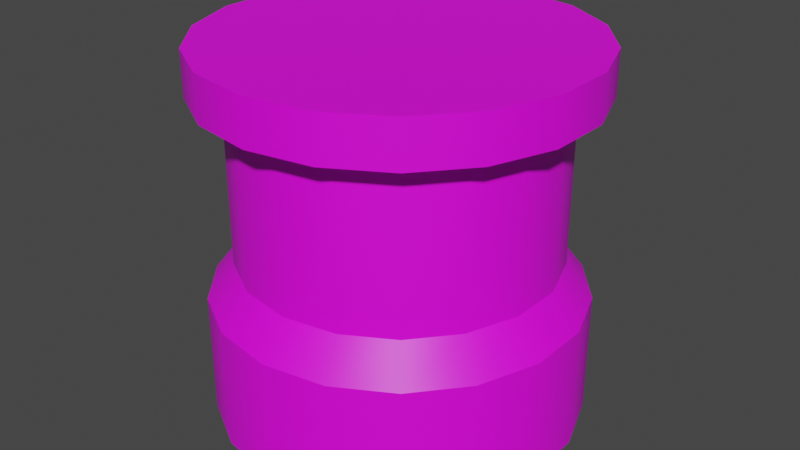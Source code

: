 # Source: pedestal.blend  (saved by Blender 2.90.8; exported with 4.5.12 LTS)
import bpy
from mathutils import Matrix  # noqa: F401  (used for matrix-valued properties, if any)

bpy.ops.wm.read_factory_settings(use_empty=True)
scene = bpy.context.scene
scene.name = 'Scene'

# ---- collections
col_collection = bpy.data.collections.new('Collection'); scene.collection.children.link(col_collection)

# ---- images (referenced by path relative to the original .blend; pixels are not part of the script)
import os
ASSET_DIR = os.environ.get("B2B_ASSET_DIR", "")  # directory of the original .blend (textures are referenced by path, not embedded)
HERE = os.path.dirname(os.path.abspath(__file__))  # packed textures are extracted next to this script under _unpacked/

def load_image(name, relpath, width, height, colorspace="sRGB"):
    """Load a texture the original file referenced (path relative to the .blend, or extracted next to this script)."""
    p = next((c for c in (os.path.join(HERE, relpath), os.path.join(ASSET_DIR, relpath)) if relpath and os.path.exists(c)), "")
    if p:
        img = bpy.data.images.load(p, check_existing=True)
        img.name = name
    else:  # same state as the original file: an image datablock whose file is absent (Cycles renders it pink)
        img = bpy.data.images.new(name, width, height)
        img.source = "FILE"
        img.filepath = "//" + (relpath or name)
    img.colorspace_settings.name = colorspace
    return img
img_marble012_1k_jpg_color_jpg = load_image('Marble012_1K-JPG_Color.jpg', 'Marble012_1K-JPG_Color.jpg', 1024, 1024, 'sRGB')

# ---- materials (node trees are filled in below, after node groups)
mat_material_001 = bpy.data.materials.new('Material.001')
mat_material_001.use_transparent_shadow = False

# ---- node groups
ng_auto_smooth = bpy.data.node_groups.new('Auto Smooth', 'GeometryNodeTree')
_s = ng_auto_smooth.interface.new_socket(name='Geometry', in_out='OUTPUT', socket_type='NodeSocketGeometry')
_s = ng_auto_smooth.interface.new_socket(name='Geometry', in_out='INPUT', socket_type='NodeSocketGeometry')
_s = ng_auto_smooth.interface.new_socket(name='Angle', in_out='INPUT', socket_type='NodeSocketFloat')
_s.subtype = 'ANGLE'
_s.min_value = 0.0
_s.max_value = 3.142
ng_auto_smooth.is_modifier = True
_N = ng_auto_smooth.nodes; _L = ng_auto_smooth.links
n0 = _N.new('NodeGroupOutput'); n0.name = 'Group Output'; n0.location = (480, -100)
n1 = _N.new('NodeGroupInput'); n1.name = 'Group Input'; n1.location = (-420, -300)
n2 = _N.new('NodeGroupInput'); n2.name = 'Group Input.001'; n2.location = (-60, -100)
n3 = _N.new('GeometryNodeSetShadeSmooth'); n3.name = 'Set Shade Smooth'; n3.location = (120, -100)
n3.domain = 'EDGE'
n4 = _N.new('GeometryNodeSetShadeSmooth'); n4.name = 'Set Shade Smooth.001'; n4.location = (300, -100)
n5 = _N.new('GeometryNodeInputMeshEdgeAngle'); n5.name = 'Edge Angle'; n5.location = (-420, -220)
n6 = _N.new('GeometryNodeInputEdgeSmooth'); n6.name = 'Is Edge Smooth'; n6.location = (-60, -160)
n7 = _N.new('GeometryNodeInputShadeSmooth'); n7.name = 'Is Face Smooth'; n7.location = (-240, -340)
n8 = _N.new('FunctionNodeBooleanMath'); n8.name = 'Boolean Math'; n8.location = (-60, -220)
n9 = _N.new('FunctionNodeCompare'); n9.name = 'Compare'; n9.location = (-240, -180)
n9.operation = 'LESS_EQUAL'
_L.new(n5.outputs[0], n9.inputs[0])
_L.new(n4.outputs[0], n0.inputs[0])
_L.new(n1.outputs[1], n9.inputs[1])
_L.new(n9.outputs[0], n8.inputs[0])
_L.new(n7.outputs[0], n8.inputs[1])
_L.new(n2.outputs[0], n3.inputs[0])
_L.new(n6.outputs[0], n3.inputs[1])
_L.new(n3.outputs[0], n4.inputs[0])
_L.new(n8.outputs[0], n3.inputs[2])
n0.is_active_output = True

# ---- material node trees
mat_material_001.use_nodes = True; mat_material_001.node_tree.nodes.clear()
_N = mat_material_001.node_tree.nodes; _L = mat_material_001.node_tree.links
n0 = _N.new('ShaderNodeBsdfPrincipled'); n0.name = 'Principled BSDF'; n0.location = (10, 300)
n0.distribution = 'GGX'
n0.subsurface_method = 'BURLEY'
n0.inputs[3].default_value = 1.45
n0.inputs[27].default_value = (0.0, 0.0, 0.0, 1.0)
n0.inputs[28].default_value = 1.0
n1 = _N.new('ShaderNodeOutputMaterial'); n1.name = 'Material Output'; n1.location = (300, 300)
n2 = _N.new('ShaderNodeTexImage'); n2.name = 'Image Texture'; n2.location = (-280, 280)
n2.image = img_marble012_1k_jpg_color_jpg
_L.new(n0.outputs[0], n1.inputs[0])
_L.new(n2.outputs[0], n0.inputs[0])
n1.is_active_output = True

# ---- world
world_world = bpy.data.worlds.new('World'); scene.world = world_world
world_world.use_nodes = True; world_world.node_tree.nodes.clear()
_N = world_world.node_tree.nodes; _L = world_world.node_tree.links
n0 = _N.new('ShaderNodeOutputWorld'); n0.name = 'World Output'; n0.location = (300, 300)
n1 = _N.new('ShaderNodeBackground'); n1.name = 'Background'; n1.location = (10, 300)
n1.inputs[0].default_value = (0.05088, 0.05088, 0.05088, 1.0)
_L.new(n1.outputs[0], n0.inputs[0])
n0.is_active_output = True
world_world.color = (0.05088, 0.05088, 0.05088)
world_world.use_sun_shadow = False
world_world.sun_shadow_jitter_overblur = 0.0

# ---- meshes
me_cylinder = bpy.data.meshes.new('Cylinder')
me_cylinder.from_pydata([(0.0, 1.0, -1.0), (0.342, 0.9397, -1.0), (0.6428, 0.766, -1.0), (0.866, 0.5, -1.0), (0.9848, 0.1736, -1.0), (0.9848, -0.1736, -1.0), (0.866, -0.5, -1.0), (0.6428, -0.766, -1.0), (0.342, -0.9397, -1.0), (1.51e-07, -1.0, -1.0), (-0.342, -0.9397, -1.0), (-0.6428, -0.766, -1.0), (-0.866, -0.5, -1.0), (-0.9848, -0.1736, -1.0), (-0.9848, 0.1736, -1.0), (-0.866, 0.5, -1.0), (-0.6428, 0.766, -1.0), (-0.342, 0.9397, -1.0), (0.0, 1.0, 0.05356), (0.342, 0.9397, 0.05356), (0.6428, 0.766, 0.05356), (0.866, 0.5, 0.05356), (0.9848, 0.1736, 0.05356), (0.9848, -0.1736, 0.05356), (0.866, -0.5, 0.05356), (0.6428, -0.766, 0.05356), (0.342, -0.9397, 0.05356), (1.51e-07, -1.0, 0.05356), (-0.342, -0.9397, 0.05356), (-0.6428, -0.766, 0.05356), (-0.866, -0.5, 0.05356), (-0.9848, -0.1736, 0.05356), (-0.9848, 0.1736, 0.05356), (-0.866, 0.5, 0.05356), (-0.6428, 0.766, 0.05356), (-0.342, 0.9397, 0.05356), (0.4104, 1.128, 0.337), (1.656e-08, 1.2, 0.337), (1.656e-08, 1.2, 0.05356), (0.7713, 0.9193, 0.337), (1.039, 0.6, 0.337), (1.182, 0.2084, 0.337), (1.182, -0.2084, 0.337), (1.039, -0.6, 0.337), (0.7713, -0.9193, 0.337), (0.4104, -1.128, 0.337), (1.978e-07, -1.2, 0.337), (-0.4104, -1.128, 0.337), (-0.7713, -0.9193, 0.337), (-1.039, -0.6, 0.337), (-1.182, -0.2084, 0.337), (-1.182, 0.2084, 0.337), (-1.039, 0.6, 0.337), (-0.7713, 0.9193, 0.337), (-0.4104, 1.128, 0.337), (0.4104, 1.128, 0.05356), (0.7713, 0.9193, 0.05356), (1.039, 0.6, 0.05356), (1.182, 0.2084, 0.05356), (1.182, -0.2084, 0.05356), (1.039, -0.6, 0.05356), (0.7713, -0.9193, 0.05356), (0.4104, -1.128, 0.05356), (1.978e-07, -1.2, 0.05356), (-0.4104, -1.128, 0.05356), (-0.7713, -0.9193, 0.05356), (-1.039, -0.6, 0.05356), (-1.182, -0.2084, 0.05356), (-1.182, 0.2084, 0.05356), (-1.039, 0.6, 0.05356), (-0.7713, 0.9193, 0.05356), (-0.4104, 1.128, 0.05356), (1.578e-08, 1.17, -1.222), (0.4002, 1.099, -1.222), (0.7521, 0.8963, -1.222), (1.013, 0.585, -1.222), (1.152, 0.2032, -1.222), (1.152, -0.2032, -1.222), (1.013, -0.585, -1.222), (0.7521, -0.8963, -1.222), (0.4002, -1.099, -1.222), (1.924e-07, -1.17, -1.222), (-0.4002, -1.099, -1.222), (-0.7521, -0.8963, -1.222), (-1.013, -0.585, -1.222), (-1.152, -0.2032, -1.222), (-1.152, 0.2032, -1.222), (-1.013, 0.585, -1.222), (-0.7521, 0.8963, -1.222), (-0.4002, 1.099, -1.222), (7.242e-08, 1.17, -2.0), (0.4002, 1.099, -2.0), (0.7521, 0.8963, -2.0), (1.013, 0.585, -2.0), (1.152, 0.2032, -2.0), (1.152, -0.2032, -2.0), (1.013, -0.585, -2.0), (0.7521, -0.8963, -2.0), (0.4002, -1.099, -2.0), (2.491e-07, -1.17, -2.0), (-0.4002, -1.099, -2.0), (-0.7521, -0.8963, -2.0), (-1.013, -0.585, -2.0), (-1.152, -0.2032, -2.0), (-1.152, 0.2032, -2.0), (-1.013, 0.585, -2.0), (-0.7521, 0.8963, -2.0), (-0.4002, 1.099, -2.0)], [], [(19, 18, 38, 55), (33, 32, 68, 69), (20, 19, 55, 56), (34, 33, 69, 70), (21, 20, 56, 57), (35, 34, 70, 71), (22, 21, 57, 58), (18, 35, 71, 38), (23, 22, 58, 59), (24, 23, 59, 60), (17, 35, 18, 0), (16, 34, 35, 17), (15, 33, 34, 16), (14, 32, 33, 15), (13, 31, 32, 14), (12, 30, 31, 13), (11, 29, 30, 12), (10, 28, 29, 11), (9, 27, 28, 10), (8, 26, 27, 9), (7, 25, 26, 8), (6, 24, 25, 7), (5, 23, 24, 6), (4, 22, 23, 5), (3, 21, 22, 4), (2, 20, 21, 3), (1, 19, 20, 2), (0, 18, 19, 1), (38, 37, 36, 55), (55, 36, 39, 56), (56, 39, 40, 57), (57, 40, 41, 58), (58, 41, 42, 59), (59, 42, 43, 60), (60, 43, 44, 61), (61, 44, 45, 62), (62, 45, 46, 63), (63, 46, 47, 64), (64, 47, 48, 65), (65, 48, 49, 66), (66, 49, 50, 67), (67, 50, 51, 68), (68, 51, 52, 69), (69, 52, 53, 70), (70, 53, 54, 71), (71, 54, 37, 38), (32, 31, 67, 68), (31, 30, 66, 67), (30, 29, 65, 66), (29, 28, 64, 65), (28, 27, 63, 64), (27, 26, 62, 63), (26, 25, 61, 62), (36, 37, 54, 53, 52, 51, 50, 49, 48, 47, 46, 45, 44, 43, 42, 41, 40, 39), (25, 24, 60, 61), (4, 5, 77, 76), (17, 0, 72, 89), (10, 11, 83, 82), (3, 4, 76, 75), (16, 17, 89, 88), (9, 10, 82, 81), (2, 3, 75, 74), (15, 16, 88, 87), (84, 85, 103, 102), (73, 74, 92, 91), (88, 89, 107, 106), (77, 78, 96, 95), (81, 82, 100, 99), (85, 86, 104, 103), (74, 75, 93, 92), (89, 72, 90, 107), (78, 79, 97, 96), (82, 83, 101, 100), (86, 87, 105, 104), (75, 76, 94, 93), (79, 80, 98, 97), (83, 84, 102, 101), (72, 73, 91, 90), (87, 88, 106, 105), (76, 77, 95, 94), (80, 81, 99, 98), (11, 12, 84, 83), (5, 6, 78, 77), (12, 13, 85, 84), (6, 7, 79, 78), (13, 14, 86, 85), (0, 1, 73, 72), (7, 8, 80, 79), (14, 15, 87, 86), (90, 91, 92, 93, 94, 95, 96, 97, 98, 99, 100, 101, 102, 103, 104, 105, 106, 107), (1, 2, 74, 73), (8, 9, 81, 80)])
me_cylinder.polygons.foreach_set('use_smooth', [True] * 92)
_uv = me_cylinder.uv_layers.new(name='UVMap')
_uv.uv.foreach_set('vector', [0.0698, 0.7021, 0.06977, 0.7586, 0.03967, 0.758, 0.03993, 0.7011, 0.07852, 0.9282, 0.08833, 0.9815, 0.05913, 0.9929, 0.04791, 0.9321, 0.07051, 0.6459, 0.0698, 0.7021, 0.03993, 0.7011, 0.04086, 0.6446, 0.07324, 0.872, 0.07852, 0.9282, 0.04791, 0.9321, 0.04273, 0.8734, 0.07173, 0.5902, 0.07051, 0.6459, 0.04086, 0.6446, 0.04231, 0.5886, 0.07072, 0.8153, 0.07324, 0.872, 0.04273, 0.8734, 0.04039, 0.8154, 0.07338, 0.5348, 0.07173, 0.5902, 0.04231, 0.5886, 0.04418, 0.533, 0.06977, 0.7586, 0.07072, 0.8153, 0.04039, 0.8154, 0.03967, 0.758, 0.07543, 0.4798, 0.07338, 0.5348, 0.04418, 0.533, 0.04646, 0.4778, 0.07785, 0.4252, 0.07543, 0.4798, 0.04646, 0.4778, 0.04911, 0.4231, 0.2454, 0.8087, 0.07072, 0.8153, 0.06977, 0.7586, 0.2449, 0.754, 0.246, 0.863, 0.07324, 0.872, 0.07072, 0.8153, 0.2454, 0.8087, 0.2463, 0.9162, 0.07852, 0.9282, 0.07324, 0.872, 0.246, 0.863, 0.2456, 0.9679, 0.08833, 0.9815, 0.07852, 0.9282, 0.2463, 0.9162, 0.2569, 0.07, 0.1074, 0.06195, 0.1161, 0.01622, 0.2554, 0.02404, 0.2565, 0.1184, 0.1012, 0.1103, 0.1074, 0.06195, 0.2569, 0.07, 0.2553, 0.1682, 0.09593, 0.1606, 0.1012, 0.1103, 0.2565, 0.1184, 0.2537, 0.219, 0.09138, 0.2121, 0.09593, 0.1606, 0.2553, 0.1682, 0.252, 0.2705, 0.08736, 0.2644, 0.09138, 0.2121, 0.2537, 0.219, 0.2503, 0.3226, 0.0838, 0.3175, 0.08736, 0.2644, 0.252, 0.2705, 0.2488, 0.3753, 0.08063, 0.3711, 0.0838, 0.3175, 0.2503, 0.3226, 0.2474, 0.4284, 0.07785, 0.4252, 0.08063, 0.3711, 0.2488, 0.3753, 0.2463, 0.4819, 0.07543, 0.4798, 0.07785, 0.4252, 0.2474, 0.4284, 0.2454, 0.5358, 0.07338, 0.5348, 0.07543, 0.4798, 0.2463, 0.4819, 0.2449, 0.59, 0.07173, 0.5902, 0.07338, 0.5348, 0.2454, 0.5358, 0.2446, 0.6445, 0.07051, 0.6459, 0.07173, 0.5902, 0.2449, 0.59, 0.2446, 0.6992, 0.0698, 0.7021, 0.07051, 0.6459, 0.2446, 0.6445, 0.2449, 0.754, 0.06977, 0.7586, 0.0698, 0.7021, 0.2446, 0.6992, 0.03967, 0.758, 0.0001297, 0.7574, 0.0008256, 0.6999, 0.03993, 0.7011, 0.03993, 0.7011, 0.0008256, 0.6999, 0.002119, 0.6431, 0.04086, 0.6446, 0.04086, 0.6446, 0.002119, 0.6431, 0.003885, 0.5868, 0.04231, 0.5886, 0.04231, 0.5886, 0.003885, 0.5868, 0.006068, 0.5309, 0.04418, 0.533, 0.04418, 0.533, 0.006068, 0.5309, 0.008642, 0.4754, 0.04646, 0.4778, 0.04646, 0.4778, 0.008642, 0.4754, 0.0116, 0.4204, 0.04911, 0.4231, 0.04911, 0.4231, 0.0116, 0.4204, 0.01496, 0.3658, 0.05216, 0.3688, 0.05216, 0.3688, 0.01496, 0.3658, 0.01875, 0.3117, 0.0556, 0.3149, 0.0556, 0.3149, 0.01875, 0.3117, 0.02304, 0.2581, 0.0595, 0.2616, 0.0595, 0.2616, 0.02304, 0.2581, 0.0279, 0.205, 0.06391, 0.209, 0.06391, 0.209, 0.0279, 0.205, 0.03354, 0.1525, 0.06901, 0.1571, 0.06901, 0.1571, 0.03354, 0.1525, 0.04041, 0.1007, 0.07507, 0.1063, 0.07507, 0.1063, 0.04041, 0.1007, 0.04919, 0.05004, 0.08273, 0.05695, 0.08273, 0.05695, 0.04919, 0.05004, 0.05997, 0.0001297, 0.09391, 0.007458, 0.05913, 0.9929, 0.0153, 0.9999, 0.006114, 0.9365, 0.04791, 0.9321, 0.04791, 0.9321, 0.006114, 0.9365, 0.001835, 0.8751, 0.04273, 0.8734, 0.04273, 0.8734, 0.001835, 0.8751, 0.0002742, 0.8157, 0.04039, 0.8154, 0.04039, 0.8154, 0.0002742, 0.8157, 0.0001297, 0.7574, 0.03967, 0.758, 0.1161, 0.01622, 0.1074, 0.06195, 0.08273, 0.05695, 0.09391, 0.007458, 0.1074, 0.06195, 0.1012, 0.1103, 0.07507, 0.1063, 0.08273, 0.05695, 0.1012, 0.1103, 0.09593, 0.1606, 0.06901, 0.1571, 0.07507, 0.1063, 0.09593, 0.1606, 0.09138, 0.2121, 0.06391, 0.209, 0.06901, 0.1571, 0.09138, 0.2121, 0.08736, 0.2644, 0.0595, 0.2616, 0.06391, 0.209, 0.08736, 0.2644, 0.0838, 0.3175, 0.0556, 0.3149, 0.0595, 0.2616, 0.0838, 0.3175, 0.08063, 0.3711, 0.05216, 0.3688, 0.0556, 0.3149, 0.7084, 0.08586, 0.7287, 0.1418, 0.7287, 0.2014, 0.7084, 0.2573, 0.6701, 0.3029, 0.6185, 0.3327, 0.5599, 0.3431, 0.5012, 0.3327, 0.4497, 0.3029, 0.4114, 0.2573, 0.391, 0.2014, 0.391, 0.1418, 0.4114, 0.08586, 0.4497, 0.04025, 0.5012, 0.01047, 0.5599, 0.0001297, 0.6185, 0.01047, 0.6701, 0.04024, 0.08063, 0.3711, 0.07785, 0.4252, 0.04911, 0.4231, 0.05216, 0.3688, 0.2454, 0.5358, 0.2463, 0.4819, 0.2866, 0.4831, 0.286, 0.5368, 0.2454, 0.8087, 0.2449, 0.754, 0.286, 0.7543, 0.2863, 0.809, 0.2537, 0.219, 0.2553, 0.1682, 0.2933, 0.1695, 0.2922, 0.2205, 0.2449, 0.59, 0.2454, 0.5358, 0.286, 0.5368, 0.2856, 0.5908, 0.246, 0.863, 0.2454, 0.8087, 0.2863, 0.809, 0.2865, 0.8636, 0.252, 0.2705, 0.2537, 0.219, 0.2922, 0.2205, 0.291, 0.2721, 0.2446, 0.6445, 0.2449, 0.59, 0.2856, 0.5908, 0.2856, 0.6451, 0.2463, 0.9162, 0.246, 0.863, 0.2865, 0.8636, 0.2857, 0.9179, 0.294, 0.1191, 0.2938, 0.06915, 0.3897, 0.06594, 0.3907, 0.1175, 0.2857, 0.6996, 0.2856, 0.6451, 0.3884, 0.644, 0.389, 0.6983, 0.2865, 0.8636, 0.2863, 0.809, 0.3904, 0.8081, 0.3908, 0.8636, 0.2866, 0.4831, 0.2874, 0.4297, 0.3879, 0.4302, 0.3877, 0.4832, 0.291, 0.2721, 0.2922, 0.2205, 0.3904, 0.221, 0.3897, 0.273, 0.2938, 0.06915, 0.2912, 0.01839, 0.3881, 0.01532, 0.3897, 0.06594, 0.2856, 0.6451, 0.2856, 0.5908, 0.3879, 0.59, 0.3884, 0.644, 0.2863, 0.809, 0.286, 0.7543, 0.3898, 0.753, 0.3904, 0.8081, 0.2874, 0.4297, 0.2885, 0.3768, 0.3884, 0.3776, 0.3879, 0.4302, 0.2922, 0.2205, 0.2933, 0.1695, 0.3908, 0.1692, 0.3904, 0.221, 0.283, 0.9731, 0.2857, 0.9179, 0.3905, 0.9195, 0.3893, 0.976, 0.2856, 0.5908, 0.286, 0.5368, 0.3877, 0.5364, 0.3879, 0.59, 0.2885, 0.3768, 0.2897, 0.3242, 0.389, 0.3252, 0.3884, 0.3776, 0.2933, 0.1695, 0.294, 0.1191, 0.3907, 0.1175, 0.3908, 0.1692, 0.286, 0.7543, 0.2857, 0.6996, 0.389, 0.6983, 0.3898, 0.753, 0.2857, 0.9179, 0.2865, 0.8636, 0.3908, 0.8636, 0.3905, 0.9195, 0.286, 0.5368, 0.2866, 0.4831, 0.3877, 0.4832, 0.3877, 0.5364, 0.2897, 0.3242, 0.291, 0.2721, 0.3897, 0.273, 0.389, 0.3252, 0.2553, 0.1682, 0.2565, 0.1184, 0.294, 0.1191, 0.2933, 0.1695, 0.2463, 0.4819, 0.2474, 0.4284, 0.2874, 0.4297, 0.2866, 0.4831, 0.2565, 0.1184, 0.2569, 0.07, 0.2938, 0.06915, 0.294, 0.1191, 0.2474, 0.4284, 0.2488, 0.3753, 0.2885, 0.3768, 0.2874, 0.4297, 0.2569, 0.07, 0.2554, 0.02404, 0.2912, 0.01839, 0.2938, 0.06915, 0.2449, 0.754, 0.2446, 0.6992, 0.2857, 0.6996, 0.286, 0.7543, 0.2488, 0.3753, 0.2503, 0.3226, 0.2897, 0.3242, 0.2885, 0.3768, 0.2456, 0.9679, 0.2463, 0.9162, 0.2857, 0.9179, 0.283, 0.9731, 0.4482, 0.6386, 0.4109, 0.5941, 0.391, 0.5395, 0.391, 0.4815, 0.4109, 0.4269, 0.4482, 0.3824, 0.4985, 0.3534, 0.5557, 0.3433, 0.6128, 0.3534, 0.6631, 0.3824, 0.7004, 0.4269, 0.7203, 0.4815, 0.7203, 0.5395, 0.7004, 0.5941, 0.6631, 0.6386, 0.6128, 0.6676, 0.5557, 0.6777, 0.4985, 0.6676, 0.2446, 0.6992, 0.2446, 0.6445, 0.2856, 0.6451, 0.2857, 0.6996, 0.2503, 0.3226, 0.252, 0.2705, 0.291, 0.2721, 0.2897, 0.3242])
me_cylinder.materials.append(mat_material_001)
me_cylinder.use_remesh_fix_poles = True
me_cylinder.use_remesh_preserve_attributes = False
me_cylinder.use_mirror_vertex_groups = False
me_cylinder.update()

# ---- objects
ob_pedestal = bpy.data.objects.new('Pedestal', me_cylinder)

# ---- transforms, parenting, visibility, modifiers, constraints
ob_pedestal.location = (0.0, 0.0, 1.959)
ob_pedestal.lineart.crease_threshold = 0.0
_m = ob_pedestal.modifiers.new('Auto Smooth', 'NODES')
_m.node_group = ng_auto_smooth
_gi = [s.identifier for s in ng_auto_smooth.interface.items_tree if s.item_type == 'SOCKET' and s.in_out == 'INPUT']
_m[_gi[1]] = 0.5236  # Angle

# ---- collection membership
col_collection.objects.link(ob_pedestal)

# ---- scene / render settings (as saved in the file)
scene.frame_start = 1; scene.frame_end = 250; scene.frame_set(1)
scene.render.engine = 'BLENDER_EEVEE_NEXT'
scene.cycles.use_denoising = False
scene.cycles.samples = 128
scene.cycles.sampling_pattern = 'TABULATED_SOBOL'
scene.cycles.use_adaptive_sampling = False
scene.cycles.use_light_tree = False
scene.view_settings.view_transform = 'Filmic'
bpy.context.view_layer.update()

# ---- added for rendering (the .blend has no active camera and no usable light): camera, sun
cam_auto = bpy.data.cameras.new('AutoCamera')
cam_auto.lens = 50.0
cam_auto.sensor_width = 36.0
cam_auto.clip_end = 1000.0
ob_auto_camera = bpy.data.objects.new('AutoCamera', cam_auto)
scene.collection.objects.link(ob_auto_camera)
ob_auto_camera.location = (3.79317, -4.55181, 4.16203)
ob_auto_camera.rotation_euler = (1.09748, -7.21219e-08, 0.694738)
scene.camera = ob_auto_camera
light_auto_sun = bpy.data.lights.new('AutoSun', 'SUN')
light_auto_sun.energy = 3.0
light_auto_sun.angle = 0.0523599
ob_auto_sun = bpy.data.objects.new('AutoSun', light_auto_sun)
scene.collection.objects.link(ob_auto_sun)
ob_auto_sun.rotation_euler = (0.872665, 0.174533, 0.523599)
bpy.context.view_layer.update()
